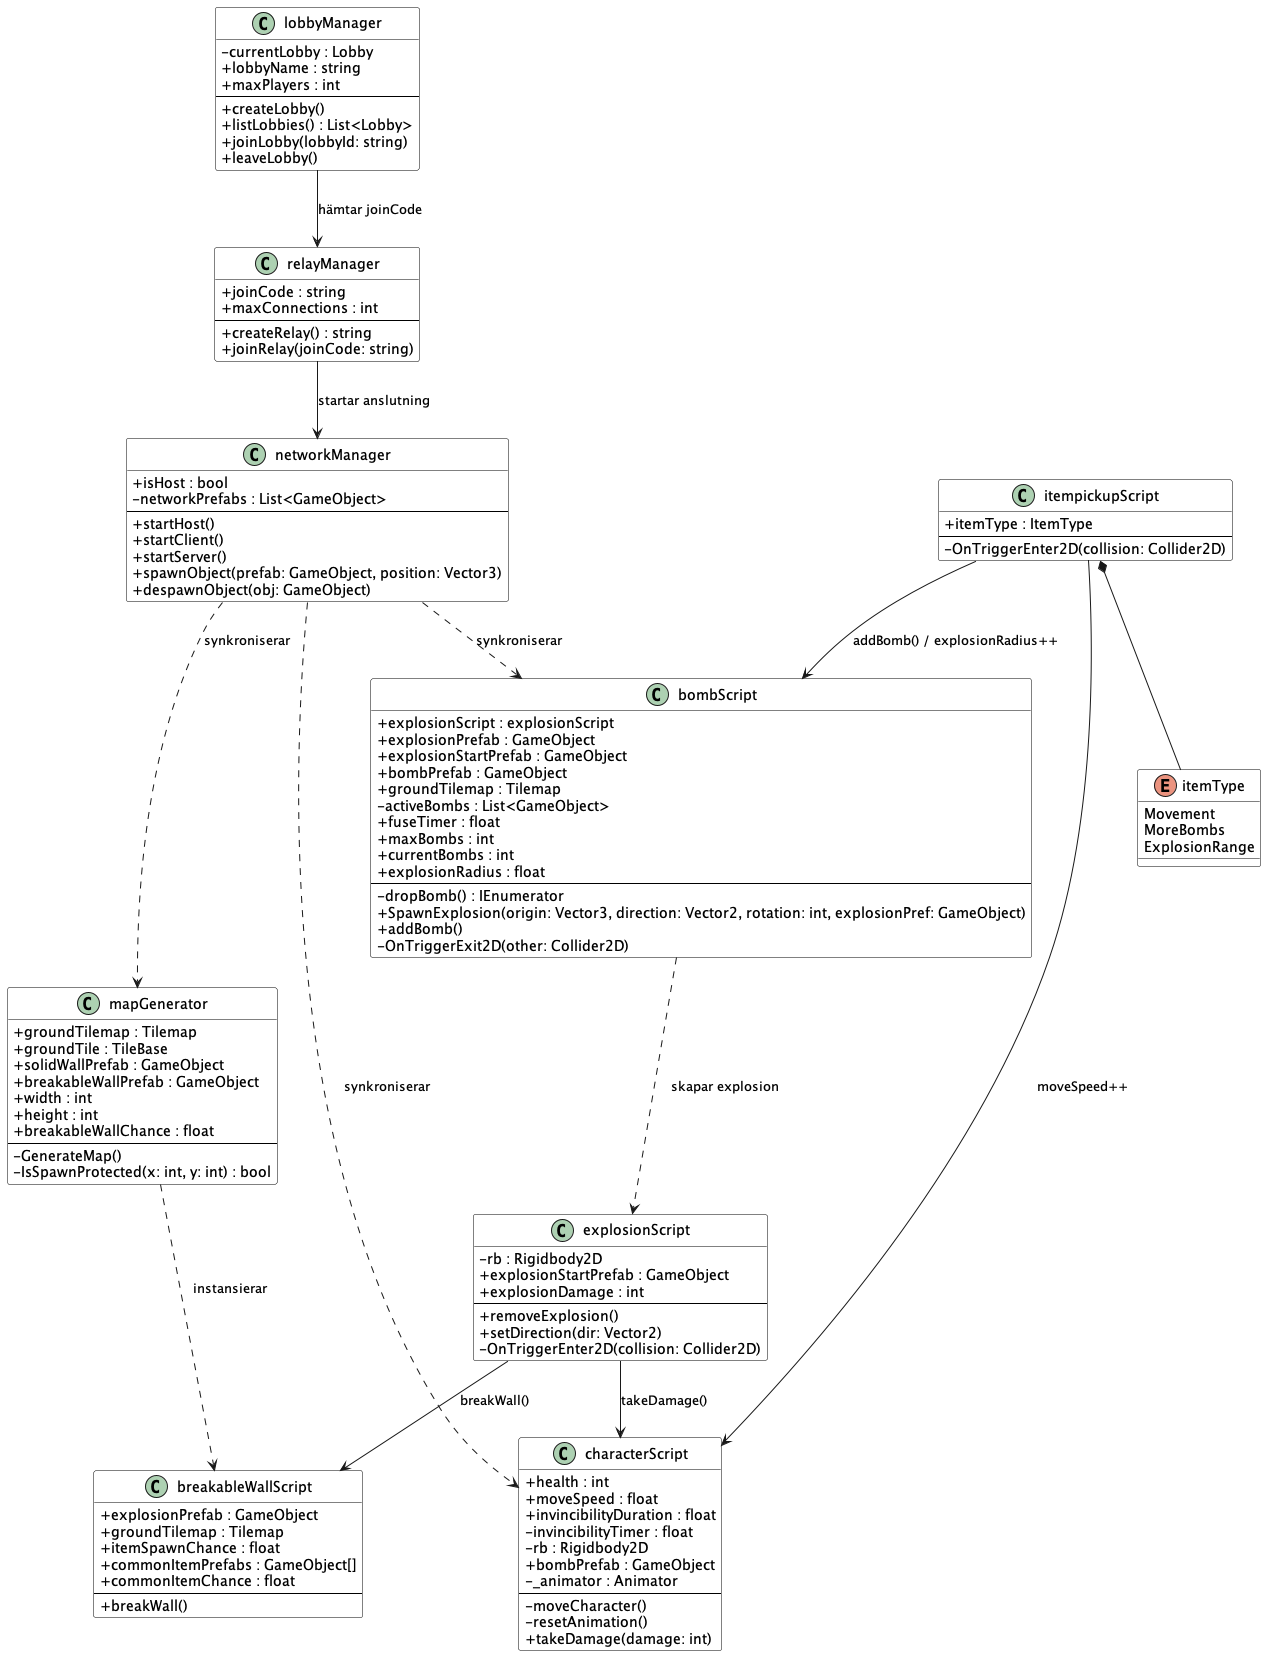

The diagram above was rendered by PlantUML. Its source (embedded in the PNG):
@startuml bombit

skinparam classAttributeIconSize 0
skinparam class {
    BackgroundColor White
    BorderColor Black
}

class mapGenerator {
    +groundTilemap : Tilemap
    +groundTile : TileBase
    +solidWallPrefab : GameObject
    +breakableWallPrefab : GameObject
    +width : int
    +height : int
    +breakableWallChance : float
    --
    -GenerateMap()
    -IsSpawnProtected(x: int, y: int) : bool
}

class characterScript {
    +health : int
    +moveSpeed : float
    +invincibilityDuration : float
    -invincibilityTimer : float
    -rb : Rigidbody2D
    +bombPrefab : GameObject
    -_animator : Animator
    --
    -moveCharacter()
    -resetAnimation()
    +takeDamage(damage: int)
}

class bombScript {
    +explosionScript : explosionScript
    +explosionPrefab : GameObject
    +explosionStartPrefab : GameObject
    +bombPrefab : GameObject
    +groundTilemap : Tilemap
    -activeBombs : List<GameObject>
    +fuseTimer : float
    +maxBombs : int
    +currentBombs : int
    +explosionRadius : float
    --
    -dropBomb() : IEnumerator
    +SpawnExplosion(origin: Vector3, direction: Vector2, rotation: int, explosionPref: GameObject)
    +addBomb()
    -OnTriggerExit2D(other: Collider2D)
}

class explosionScript {
    -rb : Rigidbody2D
    +explosionStartPrefab : GameObject
    +explosionDamage : int
    --
    +removeExplosion()
    +setDirection(dir: Vector2)
    -OnTriggerEnter2D(collision: Collider2D)
}

class breakableWallScript {
    +explosionPrefab : GameObject
    +groundTilemap : Tilemap
    +itemSpawnChance : float
    +commonItemPrefabs : GameObject[]
    +commonItemChance : float
    --
    +breakWall()
}

class itempickupScript {
    +itemType : ItemType
    --
    -OnTriggerEnter2D(collision: Collider2D)
}

enum itemType {
    Movement
    MoreBombs
    ExplosionRange
}

class lobbyManager {
    -currentLobby : Lobby
    +lobbyName : string
    +maxPlayers : int
    --
    +createLobby()
    +listLobbies() : List<Lobby>
    +joinLobby(lobbyId: string)
    +leaveLobby()
}

class relayManager {
    +joinCode : string
    +maxConnections : int
    --
    +createRelay() : string
    +joinRelay(joinCode: string)
}

class networkManager {
    +isHost : bool
    -networkPrefabs : List<GameObject>
    --
    +startHost()
    +startClient()
    +startServer()
    +spawnObject(prefab: GameObject, position: Vector3)
    +despawnObject(obj: GameObject)
}

lobbyManager --> relayManager : hämtar joinCode
relayManager --> networkManager : startar anslutning
networkManager ..> characterScript : synkroniserar
networkManager ..> bombScript : synkroniserar
networkManager ..> mapGenerator : synkroniserar

mapGenerator ..> breakableWallScript : instansierar
bombScript ..> explosionScript : skapar explosion
explosionScript --> characterScript : takeDamage()
explosionScript --> breakableWallScript : breakWall()
itempickupScript --> characterScript : moveSpeed++
itempickupScript --> bombScript : addBomb() / explosionRadius++
itempickupScript *-- itemType

@enduml